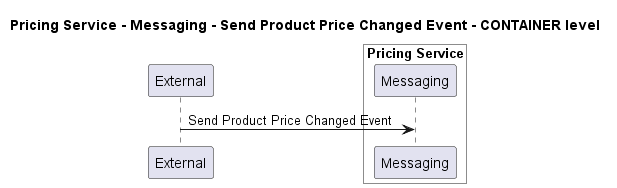

The diagram above was rendered by PlantUML. Its source (embedded in the PNG):
@startuml
!pragma layout smetana

title Pricing Service - Messaging - Send Product Price Changed Event - CONTAINER level

participant "External" as C4InterFlow.SoftwareSystems.ExternalSystem

box "Pricing Service" #White
    participant "Messaging" as ECommercePlatform.SoftwareSystems.PricingService.Containers.Messaging
end box


C4InterFlow.SoftwareSystems.ExternalSystem -> ECommercePlatform.SoftwareSystems.PricingService.Containers.Messaging : Send Product Price Changed Event


@enduml